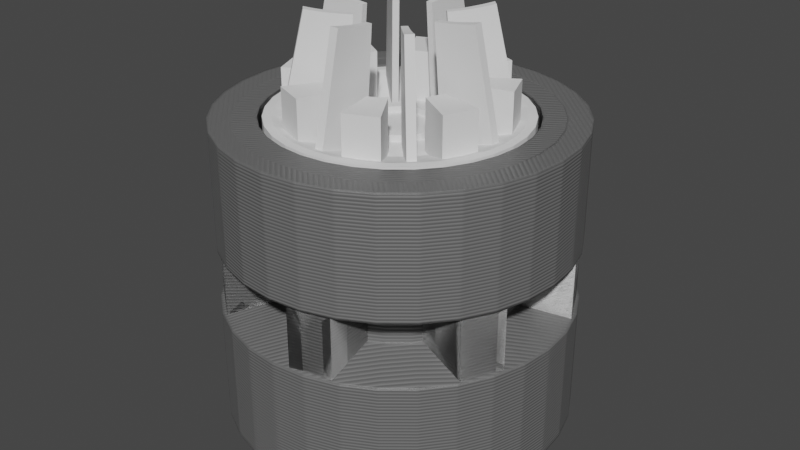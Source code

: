 # Source: wheels.blend  (saved by Blender 2.91.10; exported with 4.5.12 LTS)
import bpy
from mathutils import Matrix  # noqa: F401  (used for matrix-valued properties, if any)

bpy.ops.wm.read_factory_settings(use_empty=True)
scene = bpy.context.scene
scene.name = 'Vehicle'

# ---- collections
col_drivewheel = bpy.data.collections.new('DriveWheel'); scene.collection.children.link(col_drivewheel)
col_drivewheelbuild = bpy.data.collections.new('DriveWheelBuild'); scene.collection.children.link(col_drivewheelbuild)
col_idlerwheel = bpy.data.collections.new('IdlerWheel'); scene.collection.children.link(col_idlerwheel)
col_idlerbuild = bpy.data.collections.new('IdlerBuild'); scene.collection.children.link(col_idlerbuild)
col_idleraxle = bpy.data.collections.new('IdlerAxle'); scene.collection.children.link(col_idleraxle)
col_idleraxle_build = bpy.data.collections.new('IdlerAxle Build'); scene.collection.children.link(col_idleraxle_build)
col_hubcap = bpy.data.collections.new('Hubcap'); scene.collection.children.link(col_hubcap)
col_hubcapbuild = bpy.data.collections.new('HubcapBuild'); scene.collection.children.link(col_hubcapbuild)
col_n20 = bpy.data.collections.new('N20')  # instanced only; not linked into the scene
col_m3nut = bpy.data.collections.new('M3Nut')  # instanced only; not linked into the scene
col_m3x15 = bpy.data.collections.new('M3x15')  # instanced only; not linked into the scene

# ---- materials (node trees are filled in below, after node groups)
mat_3dprintsilver = bpy.data.materials.new('3DPrintSilver')
mat_3dprintsilver.use_transparent_shadow = False

# ---- node groups
ng_3dprint_001 = bpy.data.node_groups.new('3dprint.001', 'ShaderNodeTree')
_s = ng_3dprint_001.interface.new_socket(name='Normal', in_out='OUTPUT', socket_type='NodeSocketVector')
_s.min_value = 0.0
_s.max_value = 0.0
_s = ng_3dprint_001.interface.new_socket(name='NozzleWidth', in_out='INPUT', socket_type='NodeSocketFloat')
_s.default_value = 0.4
_s.min_value = 0.0
_s.max_value = 1000.0
_s = ng_3dprint_001.interface.new_socket(name='LayerHeight', in_out='INPUT', socket_type='NodeSocketFloat')
_s.default_value = 0.2
_N = ng_3dprint_001.nodes; _L = ng_3dprint_001.links
n0 = _N.new('NodeFrame'); n0.name = 'Frame'; n0.location = (-707, 162)
n0.label = 'Horizontal vs vertical'
n0.width = 835
n1 = _N.new('NodeFrame'); n1.name = 'Frame.001'; n1.location = (-765, -188)
n1.label = 'Top Surface'
n1.width = 557
n2 = _N.new('ShaderNodeMath'); n2.name = 'Math.001'; n2.location = (530, 196)
n2.operation = 'SINE'
n2.inputs[1].default_value = -22.0
n2.inputs[2].default_value = 0.0
n3 = _N.new('ShaderNodeMath'); n3.name = 'Math.002'; n3.location = (359, 191)
n3.operation = 'MULTIPLY'
n3.inputs[1].default_value = 3.142
n3.inputs[2].default_value = 0.0
n4 = _N.new('ShaderNodeBump'); n4.name = 'Bump'; n4.location = (980, 134)
n4.inputs[0].default_value = 0.35
n4.inputs[2].default_value = 1.0
n5 = _N.new('ShaderNodeMix'); n5.name = 'Mix'; n5.location = (226, -33)
n5.data_type = 'RGBA'
n6 = _N.new('ShaderNodeMath'); n6.name = 'Math'; n6.location = (-352, -476)
n6.operation = 'DIVIDE'
n6.inputs[2].default_value = 0.0
n7 = _N.new('ShaderNodeSeparateColor'); n7.name = 'Separate RGB.001'; n7.location = (30, -106)
n8 = _N.new('ShaderNodeMath'); n8.name = 'Math.008'; n8.location = (226, -83)
n8.operation = 'ABSOLUTE'
n8.inputs[2].default_value = 0.0
n9 = _N.new('ShaderNodeMath'); n9.name = 'Math.005'; n9.location = (665, -30)
n9.operation = 'LESS_THAN'
n9.inputs[2].default_value = 0.0
n10 = _N.new('NodeReroute'); n10.name = 'Reroute'; n10.location = (44, -59)
n10.label = 'Calculates if the current face is a surface/top layer or not'
n10.width = 16
n10.socket_idname = 'NodeSocketFloat'
n10.inputs[0].default_value = 0.0
n11 = _N.new('ShaderNodeMath'); n11.name = 'Math.006'; n11.location = (206, -34)
n11.operation = 'DIVIDE'
n11.inputs[1].default_value = 1.414
n11.inputs[2].default_value = 0.0
n12 = _N.new('ShaderNodeMath'); n12.name = 'Math.004'; n12.location = (30, -39)
n12.inputs[2].default_value = 0.0
n13 = _N.new('ShaderNodeMath'); n13.name = 'Math.007'; n13.location = (387, -30)
n13.operation = 'DIVIDE'
n13.inputs[2].default_value = 0.0
n14 = _N.new('ShaderNodeMath'); n14.name = 'Math.003'; n14.location = (688, 188)
n14.operation = 'ABSOLUTE'
n14.inputs[1].default_value = 1.0
n14.inputs[2].default_value = 0.0
n15 = _N.new('NodeGroupOutput'); n15.name = 'Group Output'; n15.location = (1180, 21)
n16 = _N.new('ShaderNodeMath'); n16.name = 'Math.009'; n16.location = (468, -69)
n16.operation = 'SUBTRACT'
n16.inputs[0].default_value = 1.18
n16.inputs[2].default_value = 0.0
n17 = _N.new('ShaderNodeMath'); n17.name = 'Math.010'; n17.location = (691, 368)
n17.operation = 'DIVIDE'
n17.inputs[1].default_value = 2.0
n17.inputs[2].default_value = 0.0
n18 = _N.new('ShaderNodeSeparateColor'); n18.name = 'Separate RGB'; n18.location = (-1083, -437)
n19 = _N.new('ShaderNodeTexCoord'); n19.name = 'Texture Coordinate'; n19.location = (-1288, -432)
n20 = _N.new('ShaderNodeBevel'); n20.name = 'Bevel'; n20.location = (-1211, 126)
n21 = _N.new('ShaderNodeVectorTransform'); n21.name = 'Vector Transform'; n21.location = (-936, 40)
n21.vector_type = 'NORMAL'
n22 = _N.new('NodeGroupInput'); n22.name = 'Group Input'; n22.location = (-1411, 21)
n22.label = 'INput'
n7.parent = n0
n8.parent = n0
n9.parent = n0
n10.parent = n0
n11.parent = n1
n12.parent = n1
n13.parent = n1
n16.parent = n0
_L.new(n3.outputs[0], n2.inputs[0])
_L.new(n2.outputs[0], n14.inputs[0])
_L.new(n14.outputs[0], n4.inputs[3])
_L.new(n18.outputs[2], n6.inputs[0])
_L.new(n18.outputs[1], n12.inputs[1])
_L.new(n18.outputs[0], n12.inputs[0])
_L.new(n12.outputs[0], n11.inputs[0])
_L.new(n7.outputs[2], n8.inputs[0])
_L.new(n9.outputs[0], n5.inputs[0])
_L.new(n5.outputs[2], n3.inputs[0])
_L.new(n6.outputs[0], n5.inputs[7])
_L.new(n11.outputs[0], n13.inputs[0])
_L.new(n13.outputs[0], n5.inputs[6])
_L.new(n4.outputs[0], n15.inputs[0])
_L.new(n20.outputs[0], n4.inputs[4])
_L.new(n8.outputs[0], n9.inputs[0])
_L.new(n16.outputs[0], n9.inputs[1])
_L.new(n17.outputs[0], n4.inputs[1])
_L.new(n21.outputs[0], n7.inputs[0])
_L.new(n20.outputs[0], n21.inputs[0])
_L.new(n22.outputs[0], n20.inputs[0])
_L.new(n22.outputs[0], n13.inputs[1])
_L.new(n22.outputs[1], n6.inputs[1])
_L.new(n22.outputs[1], n16.inputs[1])
_L.new(n22.outputs[1], n17.inputs[0])
_L.new(n19.outputs[3], n18.inputs[0])
n15.is_active_output = True

# ---- material node trees
mat_3dprintsilver.use_nodes = True; mat_3dprintsilver.node_tree.nodes.clear()
_N = mat_3dprintsilver.node_tree.nodes; _L = mat_3dprintsilver.node_tree.links
n0 = _N.new('ShaderNodeOutputMaterial'); n0.name = 'Material Output'; n0.location = (300, 300)
n1 = _N.new('ShaderNodeBsdfPrincipled'); n1.name = 'Principled BSDF'; n1.location = (10, 300)
n1.distribution = 'GGX'
n1.subsurface_method = 'BURLEY'
n1.inputs[0].default_value = (0.1789, 0.1789, 0.1789, 1.0)
n1.inputs[1].default_value = 0.275
n1.inputs[3].default_value = 1.45
n1.inputs[27].default_value = (0.0, 0.0, 0.0, 1.0)
n1.inputs[28].default_value = 1.0
n2 = _N.new('ShaderNodeGroup'); n2.name = 'Group'; n2.location = (-183, -179)
n2.node_tree = ng_3dprint_001
n2.inputs[0].default_value = 0.4
n2.inputs[1].default_value = 0.3
_L.new(n1.outputs[0], n0.inputs[0])
_L.new(n2.outputs[0], n1.inputs[5])
n0.is_active_output = True

# ---- world
world_world = bpy.data.worlds.new('World'); scene.world = world_world
world_world.use_nodes = True; world_world.node_tree.nodes.clear()
_N = world_world.node_tree.nodes; _L = world_world.node_tree.links
n0 = _N.new('ShaderNodeOutputWorld'); n0.name = 'World Output'; n0.location = (300, 300)
n1 = _N.new('ShaderNodeBackground'); n1.name = 'Background'; n1.location = (10, 300)
n1.inputs[0].default_value = (0.05088, 0.05088, 0.05088, 1.0)
_L.new(n1.outputs[0], n0.inputs[0])
n0.is_active_output = True
world_world.color = (0.05088, 0.05088, 0.05088)
world_world.use_sun_shadow = False
world_world.sun_shadow_jitter_overblur = 0.0

# ---- meshes
me_wheelbase_001 = bpy.data.meshes.new('WheelBase.001')
me_wheelbase_001.from_pydata([(-4.371e-09, 16.2, -4.0), (2.311e-07, 16.2, 14.02), (0.02, 16.2, -3.017), (-4.371e-09, 16.2, 2.997), (7.694e-07, 11.72, -1.54), (7.694e-07, 11.72, 1.54), (-2.398e-07, 16.2, -14.0), (1.375e-06, 12.0, -14.0), (1.375e-06, 12.0, -10.0), (1.375e-06, 8.583e-06, -10.0), (8.241e-07, 14.0, 14.0), (4.12e-07, 14.0, 7.0), (4.12e-07, -2.861e-06, 7.0)], [(3, 1), (0, 2), (5, 3), (2, 4), (4, 5), (0, 6), (7, 6), (8, 7), (9, 8), (1, 10), (10, 11), (11, 12)], [])
_uv = me_wheelbase_001.uv_layers.new(name='UVMap')
_uv.uv.foreach_set('vector', [])
me_wheelbase_001.materials.append(mat_3dprintsilver)
me_wheelbase_001.use_remesh_fix_poles = True
me_wheelbase_001.use_remesh_preserve_attributes = False
me_wheelbase_001.use_mirror_vertex_groups = False
me_wheelbase_001.update()
me_cube_010 = bpy.data.meshes.new('Cube.010')
me_cube_010.from_pydata([(-15.8, -2.0, -3.537), (-15.8, -2.0, 3.537), (-15.8, 2.0, -3.537), (-15.8, 2.0, 3.537), (-8.6, -3.32, -2.83), (-8.6, -3.32, 2.83), (-8.6, 3.72, -2.83), (-8.6, 3.72, 2.83)], [], [(0, 1, 3, 2), (2, 3, 7, 6), (6, 7, 5, 4), (4, 5, 1, 0), (2, 6, 4, 0), (7, 3, 1, 5)])
_uv = me_cube_010.uv_layers.new(name='UVMap')
_uv.uv.foreach_set('vector', [0.375, 0.0, 0.625, 0.0, 0.625, 0.25, 0.375, 0.25, 0.375, 0.25, 0.625, 0.25, 0.625, 0.5, 0.375, 0.5, 0.375, 0.5, 0.625, 0.5, 0.625, 0.75, 0.375, 0.75, 0.375, 0.75, 0.625, 0.75, 0.625, 1.0, 0.375, 1.0, 0.125, 0.5, 0.375, 0.5, 0.375, 0.75, 0.125, 0.75, 0.625, 0.5, 0.875, 0.5, 0.875, 0.75, 0.625, 0.75])
me_cube_010.use_remesh_fix_poles = True
me_cube_010.use_remesh_preserve_attributes = False
me_cube_010.use_mirror_vertex_groups = False
me_cube_010.update()
me_n20shaftcutout = bpy.data.meshes.new('N20ShaftCutout')
me_n20shaftcutout.from_pydata([], [], [])
me_n20shaftcutout.update()
me_wheelbase = bpy.data.meshes.new('WheelBase')
me_wheelbase.from_pydata([(-4.371e-09, 16.2, -4.0), (2.311e-07, 16.2, 14.02), (0.02, 16.2, -3.017), (-4.371e-09, 16.2, 2.997), (7.694e-07, 11.72, -1.54), (7.694e-07, 11.72, 1.54), (-2.398e-07, 16.2, -14.0), (1.375e-06, 12.0, -14.0), (1.375e-06, 12.0, -10.0), (1.375e-06, 1.033e-05, -10.0), (4.12e-07, -3.64e-06, 14.0)], [(3, 1), (0, 2), (5, 3), (2, 4), (4, 5), (0, 6), (7, 6), (8, 7), (9, 8), (1, 10)], [])
_uv = me_wheelbase.uv_layers.new(name='UVMap')
_uv.uv.foreach_set('vector', [])
me_wheelbase.materials.append(mat_3dprintsilver)
me_wheelbase.use_remesh_fix_poles = True
me_wheelbase.use_remesh_preserve_attributes = False
me_wheelbase.use_mirror_vertex_groups = False
me_wheelbase.update()
me_idleraxle = bpy.data.meshes.new('IdlerAxle')
me_idleraxle.from_pydata([(-4.441e-16, 9.0, 5.2), (-1.479e-31, 9.0, 11.4), (-4.93e-32, 5.0, 1.2), (-4.93e-32, 5.0, -16.0), (0.0, 0.0, 11.4), (0.0, 0.0, -16.0)], [(1, 0), (0, 2), (2, 3), (4, 1), (3, 5)], [])
_uv = me_idleraxle.uv_layers.new(name='UVMap')
_uv.uv.foreach_set('vector', [])
me_idleraxle.materials.append(mat_3dprintsilver)
me_idleraxle.use_remesh_fix_poles = True
me_idleraxle.use_remesh_preserve_attributes = False
me_idleraxle.use_mirror_vertex_groups = False
me_idleraxle.update()
me_idleraxle_001 = bpy.data.meshes.new('IdlerAxle.001')
me_idleraxle_001.from_pydata([(-2.22e-16, 8.0, 4.2), (-2.22e-16, 8.0, 6.4), (0.0, 5.0, 1.2), (4.441e-16, 5.0, -14.0), (-2.22e-16, 3.5, 6.4), (0.0, 1.7, -14.0), (-3.331e-15, 3.5, -7.6), (-3.331e-15, 1.7, -7.6)], [(1, 0), (0, 2), (2, 3), (6, 4), (3, 5), (4, 1), (7, 6), (5, 7)], [])
_uv = me_idleraxle_001.uv_layers.new(name='UVMap')
_uv.uv.foreach_set('vector', [])
me_idleraxle_001.materials.append(mat_3dprintsilver)
me_idleraxle_001.use_remesh_fix_poles = True
me_idleraxle_001.use_remesh_preserve_attributes = False
me_idleraxle_001.use_mirror_vertex_groups = False
me_idleraxle_001.update()
me_plane = bpy.data.meshes.new('Plane')
me_plane.from_pydata([(-1.51e-07, -11.6, 14.0), (1.51e-07, -11.6, 12.0), (-1.51e-07, -10.8, 14.0), (1.51e-07, -4.47e-08, 12.0), (-1.51e-07, -6.8, 12.8), (-1.51e-07, -3.8, 12.8), (-1.51e-07, -3.8, 13.4), (-1.51e-07, -2.8, 13.4), (-1.51e-07, -2.8, 12.8), (-1.51e-07, 4.768e-07, 12.8)], [(2, 0), (0, 1), (1, 3), (4, 2), (5, 4), (6, 5), (7, 6), (8, 7), (9, 8)], [])
_uv = me_plane.uv_layers.new(name='UVMap')
_uv.uv.foreach_set('vector', [])
me_plane.use_remesh_fix_poles = True
me_plane.use_remesh_preserve_attributes = False
me_plane.use_mirror_vertex_groups = False
me_plane.update()
me_cube = bpy.data.meshes.new('Cube')
me_cube.from_pydata([(-0.288, 4.6, 12.6), (-0.4, 10.0, 13.4), (0.288, 4.6, 12.6), (0.4, 10.0, 13.4), (3.117, 5.203, 7.4), (5.305, 8.627, 7.4), (1.476, 5.883, 7.4), (2.349, 9.851, 7.4), (-0.3862, 9.333, 13.25), (-0.3009, 5.223, 12.65), (-0.3668, 8.397, 13.07), (-0.3437, 7.287, 12.89), (-0.3206, 6.173, 12.74), (0.3009, 5.223, 12.65), (0.3862, 9.333, 13.25), (0.3206, 6.173, 12.74), (0.3437, 7.287, 12.89), (0.3668, 8.397, 13.07)], [], [(7, 5, 4, 6), (13, 2, 0, 9), (13, 9, 12, 15), (15, 12, 11, 16), (16, 11, 10, 17), (17, 10, 8, 14), (3, 14, 8, 1)])
_uv = me_cube.uv_layers.new(name='UVMap')
_uv.uv.foreach_set('vector', [0.625, 0.5, 0.875, 0.5, 0.875, 0.75, 0.625, 0.75, 0.625, 0.7212, 0.625, 0.75, 0.875, 0.75, 0.875, 0.7212, 0.625, 0.7212, 0.875, 0.7212, 0.875, 0.6771, 0.625, 0.6771, 0.625, 0.6771, 0.875, 0.6771, 0.8749, 0.625, 0.6251, 0.625, 0.6251, 0.625, 0.8749, 0.625, 0.875, 0.574, 0.625, 0.574, 0.625, 0.574, 0.875, 0.574, 0.875, 0.5309, 0.625, 0.5309, 0.625, 0.5, 0.625, 0.5309, 0.875, 0.5309, 0.875, 0.5])
me_cube.use_remesh_fix_poles = True
me_cube.use_remesh_preserve_attributes = False
me_cube.use_mirror_vertex_groups = False
me_cube.update()

# ---- objects
ob_drivewheel_stl = bpy.data.objects.new('DriveWheel.stl', me_wheelbase_001)
ob_drivewheelteeth = bpy.data.objects.new('DriveWheelTeeth', me_cube_010)
ob_toothspacing = bpy.data.objects.new('ToothSpacing', None)
ob_n20 = bpy.data.objects.new('N20', None)
ob_shaftcutout = bpy.data.objects.new('ShaftCutout', me_n20shaftcutout)
ob_idler_stl = bpy.data.objects.new('Idler.stl', me_wheelbase)
ob_idleraxle_001 = bpy.data.objects.new('IdlerAxle.001', me_idleraxle)
ob_idleraxle_stl = bpy.data.objects.new('IdlerAxle.stl', me_idleraxle_001)
ob_m3nut = bpy.data.objects.new('M3Nut', None)
ob_m3x15 = bpy.data.objects.new('M3x15', None)
ob_hubcap_stl = bpy.data.objects.new('Hubcap.stl', me_plane)
ob_hubcapdup = bpy.data.objects.new('Hubcapdup', None)
ob_subdetails = bpy.data.objects.new('SubDetails', me_cube)

# ---- transforms, parenting, visibility, modifiers, constraints
ob_drivewheel_stl.location = (0.0, 0.0, 0.0)
ob_drivewheel_stl.rotation_euler = (6.283, -5.886e-08, -4.702e-15)
ob_drivewheel_stl.scale = (1.0, 1.0, 1.0)
ob_drivewheel_stl.lineart.crease_threshold = 0.0
_m = ob_drivewheel_stl.modifiers.new('Screw', 'SCREW')
_m.steps = 32
_m.render_steps = 32
_m.use_normal_calculate = True
_m.use_merge_vertices = True
_m.use_smooth_shade = False
_m = ob_drivewheel_stl.modifiers.new('Boolean.001', 'BOOLEAN')
_m.object = ob_drivewheelteeth
_m.operation = 'UNION'
_m.solver = 'FAST'
_m = ob_drivewheel_stl.modifiers.new('Boolean', 'BOOLEAN')
_m.object = ob_shaftcutout
_m.solver = 'FAST'
ob_drivewheelteeth.location = (0.0, 0.0, 0.0)
ob_drivewheelteeth.lineart.crease_threshold = 0.0
_m = ob_drivewheelteeth.modifiers.new('Array', 'ARRAY')
_m.count = 7
_m.constant_offset_displace = (0.0, 0.0, 0.0)
_m.use_relative_offset = False
_m.use_object_offset = True
_m.offset_object = ob_toothspacing
ob_toothspacing.location = (0.0, 0.0, 0.0)
ob_toothspacing.rotation_euler = (0.0, 0.0, 0.8976)
ob_toothspacing.lineart.crease_threshold = 0.0
ob_n20.location = (1.553e-22, -6.994e-07, 8.0)
ob_n20.rotation_euler = (3.142, -1.941e-23, 4.441e-16)
ob_n20.instance_type = 'COLLECTION'
ob_n20.lineart.crease_threshold = 0.0
ob_shaftcutout.location = (5.824e-23, -2.623e-07, 3.0)
ob_shaftcutout.rotation_euler = (3.142, -1.941e-23, 4.441e-16)
ob_shaftcutout.lineart.crease_threshold = 0.0
ob_idler_stl.location = (0.0, 0.0, 0.0)
ob_idler_stl.rotation_euler = (-3.142, -3.353e-23, 0.0)
ob_idler_stl.lineart.crease_threshold = 0.0
_m = ob_idler_stl.modifiers.new('Screw', 'SCREW')
_m.steps = 32
_m.render_steps = 32
_m.use_normal_calculate = True
_m.use_merge_vertices = True
_m.use_smooth_shade = False
_m = ob_idler_stl.modifiers.new('Boolean', 'BOOLEAN')
_m.object = ob_idleraxle_001
_m.solver = 'FAST'
ob_idleraxle_001.location = (0.0, 0.0, 0.0)
ob_idleraxle_001.display_type = 'WIRE'
ob_idleraxle_001.lineart.crease_threshold = 0.0
_m = ob_idleraxle_001.modifiers.new('Screw', 'SCREW')
_m.steps = 32
_m.render_steps = 32
_m.use_merge_vertices = True
_m.use_smooth_shade = False
_m = ob_idleraxle_001.modifiers.new('Displace', 'DISPLACE')
_m.mid_level = 0.0
_m.strength = 0.7
ob_idleraxle_stl.location = (0.0, 0.0, 0.0)
ob_idleraxle_stl.display_type = 'SOLID'
ob_idleraxle_stl.lineart.crease_threshold = 0.0
_m = ob_idleraxle_stl.modifiers.new('Screw', 'SCREW')
_m.steps = 32
_m.render_steps = 32
_m.use_normal_flip = True
_m.use_normal_calculate = True
_m.use_merge_vertices = True
_m.use_smooth_shade = False
ob_m3nut.location = (-2.22e-16, 4.031e-07, -22.3)
ob_m3nut.instance_type = 'COLLECTION'
ob_m3nut.lineart.crease_threshold = 0.0
ob_m3x15.location = (-1.574e-06, -4.568e-06, -7.0)
ob_m3x15.rotation_euler = (-3.142, -3.142, -1.219e-14)
ob_m3x15.instance_type = 'COLLECTION'
ob_m3x15.lineart.crease_threshold = 0.0
ob_hubcap_stl.location = (0.0, 0.0, 0.0)
ob_hubcap_stl.lineart.crease_threshold = 0.0
_m = ob_hubcap_stl.modifiers.new('Bevel', 'BEVEL')
_m.width = 1.53
_m.width_pct = 1.53
_m.segments = 6
_m.affect = 'VERTICES'
_m.limit_method = 'WEIGHT'
_m = ob_hubcap_stl.modifiers.new('Screw', 'SCREW')
_m.steps = 32
_m.render_steps = 32
_m.use_normal_flip = True
_m.use_normal_calculate = True
_m.use_merge_vertices = True
_m.use_smooth_shade = False
_m = ob_hubcap_stl.modifiers.new('Boolean', 'BOOLEAN')
_m.object = ob_subdetails
_m.solver = 'FAST'
ob_hubcapdup.location = (0.0, 0.0, 0.0)
ob_hubcapdup.rotation_euler = (0.0, 0.0, 0.7854)
ob_hubcapdup.lineart.crease_threshold = 0.0
ob_subdetails.location = (0.0, 0.0, 0.0)
ob_subdetails.display_type = 'WIRE'
ob_subdetails.lineart.crease_threshold = 0.0
_m = ob_subdetails.modifiers.new('Bevel', 'BEVEL')
_m.width = 0.6
_m.width_pct = 0.6
_m.segments = 3
_m.affect = 'VERTICES'
_m.limit_method = 'WEIGHT'
_m = ob_subdetails.modifiers.new('Solidify', 'SOLIDIFY')
_m.thickness = 10.0
_m.nonmanifold_merge_threshold = 0.0003
_m = ob_subdetails.modifiers.new('Array', 'ARRAY')
_m.count = 8
_m.constant_offset_displace = (0.0, 0.0, 0.0)
_m.use_relative_offset = False
_m.use_object_offset = True
_m.offset_object = ob_hubcapdup
ob_n20.instance_collection = col_n20
ob_m3nut.instance_collection = col_m3nut
ob_m3x15.instance_collection = col_m3x15

# ---- collection membership
col_drivewheel.objects.link(ob_drivewheel_stl)
col_drivewheelbuild.objects.link(ob_drivewheelteeth)
col_drivewheelbuild.objects.link(ob_toothspacing)
col_drivewheelbuild.objects.link(ob_n20)
col_drivewheelbuild.objects.link(ob_shaftcutout)
col_idlerwheel.objects.link(ob_idler_stl)
col_idlerbuild.objects.link(ob_idleraxle_001)
col_idleraxle.objects.link(ob_idleraxle_stl)
col_idleraxle_build.objects.link(ob_m3nut)
col_idleraxle_build.objects.link(ob_m3x15)
col_hubcap.objects.link(ob_hubcap_stl)
col_hubcapbuild.objects.link(ob_hubcapdup)
col_hubcapbuild.objects.link(ob_subdetails)

# ---- scene / render settings (as saved in the file)
scene.frame_start = 1; scene.frame_end = 250; scene.frame_set(1)
scene.render.engine = 'BLENDER_EEVEE_NEXT'
scene.cycles.use_denoising = False
scene.cycles.samples = 128
scene.cycles.sampling_pattern = 'TABULATED_SOBOL'
scene.cycles.use_adaptive_sampling = False
scene.cycles.use_light_tree = False
scene.eevee.use_gtao = True
scene.eevee.gtao_distance = 20.0
scene.eevee.use_raytracing = True
scene.view_settings.view_transform = 'Filmic'
bpy.context.view_layer.update()

# ---- added for rendering (the .blend has no active camera and no usable light): camera, sun
cam_auto = bpy.data.cameras.new('AutoCamera')
cam_auto.lens = 50.0
cam_auto.sensor_width = 36.0
cam_auto.clip_end = 1000.0
ob_auto_camera = bpy.data.objects.new('AutoCamera', cam_auto)
scene.collection.objects.link(ob_auto_camera)
ob_auto_camera.location = (56.1916, -67.4299, 48.1842)
ob_auto_camera.rotation_euler = (1.09748, -7.21219e-08, 0.694738)
scene.camera = ob_auto_camera
light_auto_sun = bpy.data.lights.new('AutoSun', 'SUN')
light_auto_sun.energy = 3.0
light_auto_sun.angle = 0.0523599
ob_auto_sun = bpy.data.objects.new('AutoSun', light_auto_sun)
scene.collection.objects.link(ob_auto_sun)
ob_auto_sun.rotation_euler = (0.872665, 0.174533, 0.523599)
bpy.context.view_layer.update()
